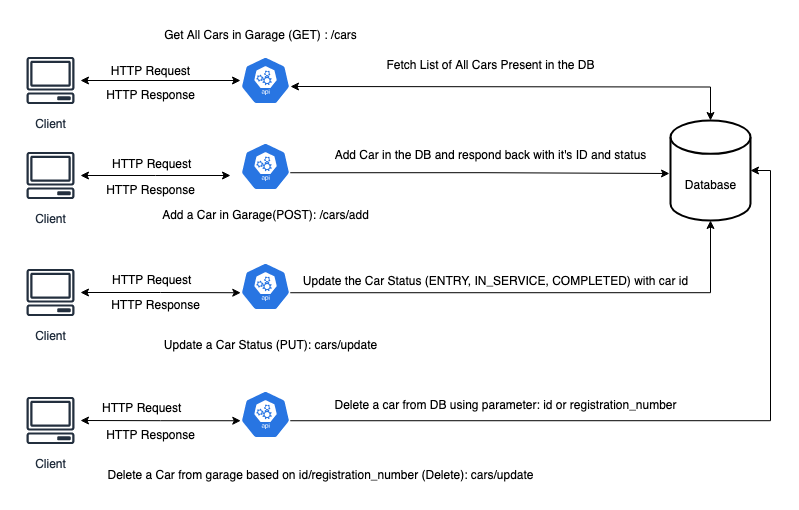

The diagram above was exported from draw.io. Its source (the exported page's mxGraphModel, read from the mxfile embedded in the PNG):
<mxGraphModel dx="1026" dy="687" grid="1" gridSize="10" guides="1" tooltips="1" connect="1" arrows="1" fold="1" page="1" pageScale="1" pageWidth="850" pageHeight="1100" math="0" shadow="0">
  <root>
    <mxCell id="0" />
    <mxCell id="1" parent="0" />
    <mxCell id="lE521HbRJ1mmjnYsmZUb-2" style="edgeStyle=orthogonalEdgeStyle;rounded=0;orthogonalLoop=1;jettySize=auto;html=1;entryX=0;entryY=0.5;entryDx=0;entryDy=0;entryPerimeter=0;startArrow=classic;startFill=1;" edge="1" parent="1" source="lE521HbRJ1mmjnYsmZUb-1" target="lE521HbRJ1mmjnYsmZUb-3">
      <mxGeometry relative="1" as="geometry">
        <mxPoint x="250" y="320" as="targetPoint" />
      </mxGeometry>
    </mxCell>
    <mxCell id="lE521HbRJ1mmjnYsmZUb-1" value="Client" style="sketch=0;outlineConnect=0;fontColor=#232F3E;gradientColor=none;strokeColor=#232F3E;fillColor=#ffffff;dashed=0;verticalLabelPosition=bottom;verticalAlign=top;align=center;html=1;fontSize=12;fontStyle=0;aspect=fixed;shape=mxgraph.aws4.resourceIcon;resIcon=mxgraph.aws4.client;" vertex="1" parent="1">
      <mxGeometry x="60" y="290" width="60" height="60" as="geometry" />
    </mxCell>
    <mxCell id="lE521HbRJ1mmjnYsmZUb-14" style="edgeStyle=orthogonalEdgeStyle;rounded=0;orthogonalLoop=1;jettySize=auto;html=1;startArrow=classic;startFill=1;" edge="1" parent="1" target="lE521HbRJ1mmjnYsmZUb-12">
      <mxGeometry relative="1" as="geometry">
        <mxPoint x="330" y="326" as="sourcePoint" />
      </mxGeometry>
    </mxCell>
    <mxCell id="lE521HbRJ1mmjnYsmZUb-3" value="" style="sketch=0;html=1;dashed=0;whitespace=wrap;fillColor=#2875E2;strokeColor=#ffffff;points=[[0.005,0.63,0],[0.1,0.2,0],[0.9,0.2,0],[0.5,0,0],[0.995,0.63,0],[0.72,0.99,0],[0.5,1,0],[0.28,0.99,0]];verticalLabelPosition=bottom;align=center;verticalAlign=top;shape=mxgraph.kubernetes.icon;prIcon=api" vertex="1" parent="1">
      <mxGeometry x="280" y="296" width="50" height="48" as="geometry" />
    </mxCell>
    <mxCell id="lE521HbRJ1mmjnYsmZUb-5" value="&lt;div&gt;HTTP Request&lt;/div&gt;" style="text;html=1;align=center;verticalAlign=middle;resizable=0;points=[];autosize=1;strokeColor=none;fillColor=none;" vertex="1" parent="1">
      <mxGeometry x="140" y="296" width="100" height="30" as="geometry" />
    </mxCell>
    <mxCell id="lE521HbRJ1mmjnYsmZUb-8" value="HTTP Response" style="text;html=1;align=center;verticalAlign=middle;resizable=0;points=[];autosize=1;strokeColor=none;fillColor=none;" vertex="1" parent="1">
      <mxGeometry x="135" y="320" width="110" height="30" as="geometry" />
    </mxCell>
    <mxCell id="lE521HbRJ1mmjnYsmZUb-9" value="&lt;div style=&quot;&quot;&gt;&lt;font style=&quot;font-size: 12px;&quot;&gt;Get All Cars&lt;/font&gt;&lt;font style=&quot;font-size: 12px;&quot;&gt; in Garage (GET) : /cars&lt;/font&gt;&lt;/div&gt;" style="text;html=1;align=center;verticalAlign=middle;resizable=0;points=[];autosize=1;strokeColor=none;fillColor=none;" vertex="1" parent="1">
      <mxGeometry x="190" y="260" width="220" height="30" as="geometry" />
    </mxCell>
    <mxCell id="lE521HbRJ1mmjnYsmZUb-12" value="" style="strokeWidth=2;html=1;shape=mxgraph.flowchart.database;whiteSpace=wrap;" vertex="1" parent="1">
      <mxGeometry x="710" y="360" width="80" height="100" as="geometry" />
    </mxCell>
    <mxCell id="lE521HbRJ1mmjnYsmZUb-13" value="Database" style="text;html=1;align=center;verticalAlign=middle;resizable=0;points=[];autosize=1;strokeColor=none;fillColor=none;" vertex="1" parent="1">
      <mxGeometry x="715" y="410" width="70" height="30" as="geometry" />
    </mxCell>
    <mxCell id="lE521HbRJ1mmjnYsmZUb-15" value="Fetch List of All Cars Present in the DB" style="text;html=1;align=center;verticalAlign=middle;resizable=0;points=[];autosize=1;strokeColor=none;fillColor=none;" vertex="1" parent="1">
      <mxGeometry x="415" y="290" width="230" height="30" as="geometry" />
    </mxCell>
    <mxCell id="lE521HbRJ1mmjnYsmZUb-16" value="" style="sketch=0;html=1;dashed=0;whitespace=wrap;fillColor=#2875E2;strokeColor=#ffffff;points=[[0.005,0.63,0],[0.1,0.2,0],[0.9,0.2,0],[0.5,0,0],[0.995,0.63,0],[0.72,0.99,0],[0.5,1,0],[0.28,0.99,0]];verticalLabelPosition=bottom;align=center;verticalAlign=top;shape=mxgraph.kubernetes.icon;prIcon=api" vertex="1" parent="1">
      <mxGeometry x="280" y="382" width="50" height="48" as="geometry" />
    </mxCell>
    <mxCell id="lE521HbRJ1mmjnYsmZUb-17" value="&lt;div style=&quot;&quot;&gt;Add a Car&lt;font style=&quot;font-size: 12px;&quot;&gt; in Garage(POST): /cars/add&lt;/font&gt;&lt;/div&gt;" style="text;html=1;align=center;verticalAlign=middle;resizable=0;points=[];autosize=1;strokeColor=none;fillColor=none;" vertex="1" parent="1">
      <mxGeometry x="190" y="440" width="230" height="30" as="geometry" />
    </mxCell>
    <mxCell id="lE521HbRJ1mmjnYsmZUb-21" style="edgeStyle=orthogonalEdgeStyle;rounded=0;orthogonalLoop=1;jettySize=auto;html=1;startArrow=classic;startFill=1;" edge="1" parent="1" source="lE521HbRJ1mmjnYsmZUb-18">
      <mxGeometry relative="1" as="geometry">
        <mxPoint x="270" y="415" as="targetPoint" />
      </mxGeometry>
    </mxCell>
    <mxCell id="lE521HbRJ1mmjnYsmZUb-18" value="Client" style="sketch=0;outlineConnect=0;fontColor=#232F3E;gradientColor=none;strokeColor=#232F3E;fillColor=#ffffff;dashed=0;verticalLabelPosition=bottom;verticalAlign=top;align=center;html=1;fontSize=12;fontStyle=0;aspect=fixed;shape=mxgraph.aws4.resourceIcon;resIcon=mxgraph.aws4.client;" vertex="1" parent="1">
      <mxGeometry x="60" y="385" width="60" height="60" as="geometry" />
    </mxCell>
    <mxCell id="lE521HbRJ1mmjnYsmZUb-23" value="&lt;div&gt;HTTP Request&lt;/div&gt;" style="text;whiteSpace=wrap;html=1;" vertex="1" parent="1">
      <mxGeometry x="150" y="390" width="110" height="40" as="geometry" />
    </mxCell>
    <mxCell id="lE521HbRJ1mmjnYsmZUb-24" value="HTTP Response" style="text;html=1;align=center;verticalAlign=middle;resizable=0;points=[];autosize=1;strokeColor=none;fillColor=none;" vertex="1" parent="1">
      <mxGeometry x="135" y="415" width="110" height="30" as="geometry" />
    </mxCell>
    <mxCell id="lE521HbRJ1mmjnYsmZUb-25" value="Add Car in the DB and respond back with it's ID and status" style="text;html=1;align=center;verticalAlign=middle;resizable=0;points=[];autosize=1;strokeColor=none;fillColor=none;" vertex="1" parent="1">
      <mxGeometry x="360" y="380" width="340" height="30" as="geometry" />
    </mxCell>
    <mxCell id="lE521HbRJ1mmjnYsmZUb-26" style="edgeStyle=orthogonalEdgeStyle;rounded=0;orthogonalLoop=1;jettySize=auto;html=1;exitX=0.995;exitY=0.63;exitDx=0;exitDy=0;exitPerimeter=0;entryX=-0.086;entryY=0.1;entryDx=0;entryDy=0;entryPerimeter=0;" edge="1" parent="1" source="lE521HbRJ1mmjnYsmZUb-16" target="lE521HbRJ1mmjnYsmZUb-13">
      <mxGeometry relative="1" as="geometry" />
    </mxCell>
    <mxCell id="lE521HbRJ1mmjnYsmZUb-27" value="" style="sketch=0;html=1;dashed=0;whitespace=wrap;fillColor=#2875E2;strokeColor=#ffffff;points=[[0.005,0.63,0],[0.1,0.2,0],[0.9,0.2,0],[0.5,0,0],[0.995,0.63,0],[0.72,0.99,0],[0.5,1,0],[0.28,0.99,0]];verticalLabelPosition=bottom;align=center;verticalAlign=top;shape=mxgraph.kubernetes.icon;prIcon=api" vertex="1" parent="1">
      <mxGeometry x="280" y="502" width="50" height="48" as="geometry" />
    </mxCell>
    <mxCell id="lE521HbRJ1mmjnYsmZUb-28" value="Update a Car Status (PUT): cars/update" style="text;html=1;align=center;verticalAlign=middle;resizable=0;points=[];autosize=1;strokeColor=none;fillColor=none;" vertex="1" parent="1">
      <mxGeometry x="190" y="570" width="240" height="30" as="geometry" />
    </mxCell>
    <mxCell id="lE521HbRJ1mmjnYsmZUb-29" value="Client" style="sketch=0;outlineConnect=0;fontColor=#232F3E;gradientColor=none;strokeColor=#232F3E;fillColor=#ffffff;dashed=0;verticalLabelPosition=bottom;verticalAlign=top;align=center;html=1;fontSize=12;fontStyle=0;aspect=fixed;shape=mxgraph.aws4.resourceIcon;resIcon=mxgraph.aws4.client;" vertex="1" parent="1">
      <mxGeometry x="60" y="502" width="60" height="60" as="geometry" />
    </mxCell>
    <mxCell id="lE521HbRJ1mmjnYsmZUb-30" style="edgeStyle=orthogonalEdgeStyle;rounded=0;orthogonalLoop=1;jettySize=auto;html=1;entryX=0.005;entryY=0.63;entryDx=0;entryDy=0;entryPerimeter=0;startArrow=classic;startFill=1;" edge="1" parent="1" source="lE521HbRJ1mmjnYsmZUb-29" target="lE521HbRJ1mmjnYsmZUb-27">
      <mxGeometry relative="1" as="geometry" />
    </mxCell>
    <mxCell id="lE521HbRJ1mmjnYsmZUb-31" value="&lt;div&gt;HTTP Request&lt;/div&gt;" style="text;whiteSpace=wrap;html=1;" vertex="1" parent="1">
      <mxGeometry x="150" y="506" width="110" height="40" as="geometry" />
    </mxCell>
    <mxCell id="lE521HbRJ1mmjnYsmZUb-32" value="HTTP Response" style="text;html=1;align=center;verticalAlign=middle;resizable=0;points=[];autosize=1;strokeColor=none;fillColor=none;" vertex="1" parent="1">
      <mxGeometry x="140" y="530" width="110" height="30" as="geometry" />
    </mxCell>
    <mxCell id="lE521HbRJ1mmjnYsmZUb-33" style="edgeStyle=orthogonalEdgeStyle;rounded=0;orthogonalLoop=1;jettySize=auto;html=1;exitX=0.995;exitY=0.63;exitDx=0;exitDy=0;exitPerimeter=0;entryX=0.5;entryY=1;entryDx=0;entryDy=0;entryPerimeter=0;" edge="1" parent="1" source="lE521HbRJ1mmjnYsmZUb-27" target="lE521HbRJ1mmjnYsmZUb-12">
      <mxGeometry relative="1" as="geometry" />
    </mxCell>
    <mxCell id="lE521HbRJ1mmjnYsmZUb-34" value="Update the Car Status (ENTRY, IN_SERVICE, COMPLETED) with car id" style="text;html=1;align=center;verticalAlign=middle;resizable=0;points=[];autosize=1;strokeColor=none;fillColor=none;" vertex="1" parent="1">
      <mxGeometry x="330" y="506" width="410" height="30" as="geometry" />
    </mxCell>
    <mxCell id="lE521HbRJ1mmjnYsmZUb-39" style="edgeStyle=orthogonalEdgeStyle;rounded=0;orthogonalLoop=1;jettySize=auto;html=1;exitX=0.005;exitY=0.63;exitDx=0;exitDy=0;exitPerimeter=0;startArrow=classic;startFill=1;" edge="1" parent="1" source="lE521HbRJ1mmjnYsmZUb-35" target="lE521HbRJ1mmjnYsmZUb-38">
      <mxGeometry relative="1" as="geometry" />
    </mxCell>
    <mxCell id="lE521HbRJ1mmjnYsmZUb-35" value="" style="sketch=0;html=1;dashed=0;whitespace=wrap;fillColor=#2875E2;strokeColor=#ffffff;points=[[0.005,0.63,0],[0.1,0.2,0],[0.9,0.2,0],[0.5,0,0],[0.995,0.63,0],[0.72,0.99,0],[0.5,1,0],[0.28,0.99,0]];verticalLabelPosition=bottom;align=center;verticalAlign=top;shape=mxgraph.kubernetes.icon;prIcon=api" vertex="1" parent="1">
      <mxGeometry x="280" y="630" width="50" height="48" as="geometry" />
    </mxCell>
    <mxCell id="lE521HbRJ1mmjnYsmZUb-37" value="Delete a Car from garage based on id/registration_number (Delete): cars/update" style="text;html=1;align=center;verticalAlign=middle;resizable=0;points=[];autosize=1;strokeColor=none;fillColor=none;" vertex="1" parent="1">
      <mxGeometry x="135" y="700" width="450" height="30" as="geometry" />
    </mxCell>
    <mxCell id="lE521HbRJ1mmjnYsmZUb-38" value="Client" style="sketch=0;outlineConnect=0;fontColor=#232F3E;gradientColor=none;strokeColor=#232F3E;fillColor=#ffffff;dashed=0;verticalLabelPosition=bottom;verticalAlign=top;align=center;html=1;fontSize=12;fontStyle=0;aspect=fixed;shape=mxgraph.aws4.resourceIcon;resIcon=mxgraph.aws4.client;" vertex="1" parent="1">
      <mxGeometry x="60" y="630" width="60" height="60" as="geometry" />
    </mxCell>
    <mxCell id="lE521HbRJ1mmjnYsmZUb-40" value="&lt;div&gt;HTTP Request&lt;/div&gt;" style="text;whiteSpace=wrap;html=1;" vertex="1" parent="1">
      <mxGeometry x="140" y="634" width="110" height="40" as="geometry" />
    </mxCell>
    <mxCell id="lE521HbRJ1mmjnYsmZUb-41" value="HTTP Response" style="text;html=1;align=center;verticalAlign=middle;resizable=0;points=[];autosize=1;strokeColor=none;fillColor=none;" vertex="1" parent="1">
      <mxGeometry x="135" y="660" width="110" height="30" as="geometry" />
    </mxCell>
    <mxCell id="lE521HbRJ1mmjnYsmZUb-42" style="edgeStyle=orthogonalEdgeStyle;rounded=0;orthogonalLoop=1;jettySize=auto;html=1;exitX=0.995;exitY=0.63;exitDx=0;exitDy=0;exitPerimeter=0;entryX=1;entryY=0.5;entryDx=0;entryDy=0;entryPerimeter=0;" edge="1" parent="1" source="lE521HbRJ1mmjnYsmZUb-35" target="lE521HbRJ1mmjnYsmZUb-12">
      <mxGeometry relative="1" as="geometry" />
    </mxCell>
    <mxCell id="lE521HbRJ1mmjnYsmZUb-43" value="Delete a car from DB using parameter: id or registration_number" style="text;html=1;align=center;verticalAlign=middle;resizable=0;points=[];autosize=1;strokeColor=none;fillColor=none;" vertex="1" parent="1">
      <mxGeometry x="360" y="630" width="370" height="30" as="geometry" />
    </mxCell>
  </root>
</mxGraphModel>